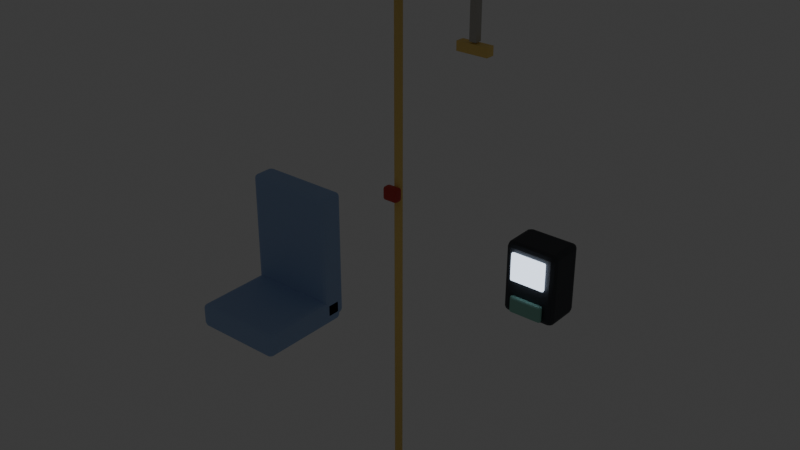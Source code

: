# Source: BusInterior_blockout.blend  (saved by Blender 4.3.34; exported with 4.5.12 LTS)
import bpy
from mathutils import Matrix  # noqa: F401  (used for matrix-valued properties, if any)

bpy.ops.wm.read_factory_settings(use_empty=True)
scene = bpy.context.scene
scene.name = 'Scene'

# ---- collections
col_collection = bpy.data.collections.new('Collection'); scene.collection.children.link(col_collection)
col_sf02_businterior = bpy.data.collections.new('SF02_BusInterior'); scene.collection.children.link(col_sf02_businterior)

# ---- materials (node trees are filled in below, after node groups)
mat_m_businterior_blue = bpy.data.materials.new('M_BusInterior_Blue')
mat_m_businterior_blue.diffuse_color = (0.3372, 0.4735, 0.7454, 1.0)
mat_m_businterior_yellow = bpy.data.materials.new('M_BusInterior_Yellow')
mat_m_businterior_yellow.diffuse_color = (0.9301, 0.6654, 0.1946, 1.0)
mat_m_businterior_busred = bpy.data.materials.new('M_BusInterior_BusRed')
mat_m_businterior_busred.diffuse_color = (0.5776, 0.05448, 0.04374, 1.0)
mat_m_businterior_asphalt = bpy.data.materials.new('M_BusInterior_Asphalt')
mat_m_businterior_asphalt.diffuse_color = (0.04231, 0.04667, 0.05448, 1.0)
mat_m_businterior_cool = bpy.data.materials.new('M_BusInterior_Cool')
mat_m_businterior_cool.diffuse_color = (0.7231, 0.8308, 1.0, 1.0)
mat_m_businterior_mint = bpy.data.materials.new('M_BusInterior_Mint')
mat_m_businterior_mint.diffuse_color = (0.2747, 0.5841, 0.4851, 1.0)
mat_m_businterior_concrete = bpy.data.materials.new('M_BusInterior_Concrete')
mat_m_businterior_concrete.diffuse_color = (0.4851, 0.4678, 0.4233, 1.0)

# ---- material node trees
mat_m_businterior_blue.use_nodes = True; mat_m_businterior_blue.node_tree.nodes.clear()
_N = mat_m_businterior_blue.node_tree.nodes; _L = mat_m_businterior_blue.node_tree.links
n0 = _N.new('ShaderNodeBsdfPrincipled'); n0.name = 'Principled BSDF'; n0.location = (10, 300)
n0.inputs[0].default_value = (0.3372, 0.4735, 0.7454, 1.0)
n0.inputs[2].default_value = 0.65
n1 = _N.new('ShaderNodeOutputMaterial'); n1.name = 'Material Output'; n1.location = (300, 300)
_L.new(n0.outputs[0], n1.inputs[0])
n1.is_active_output = True
mat_m_businterior_yellow.use_nodes = True; mat_m_businterior_yellow.node_tree.nodes.clear()
_N = mat_m_businterior_yellow.node_tree.nodes; _L = mat_m_businterior_yellow.node_tree.links
n0 = _N.new('ShaderNodeBsdfPrincipled'); n0.name = 'Principled BSDF'; n0.location = (10, 300)
n0.inputs[0].default_value = (0.9301, 0.6654, 0.1946, 1.0)
n0.inputs[2].default_value = 0.65
n1 = _N.new('ShaderNodeOutputMaterial'); n1.name = 'Material Output'; n1.location = (300, 300)
_L.new(n0.outputs[0], n1.inputs[0])
n1.is_active_output = True
mat_m_businterior_busred.use_nodes = True; mat_m_businterior_busred.node_tree.nodes.clear()
_N = mat_m_businterior_busred.node_tree.nodes; _L = mat_m_businterior_busred.node_tree.links
n0 = _N.new('ShaderNodeBsdfPrincipled'); n0.name = 'Principled BSDF'; n0.location = (10, 300)
n0.inputs[0].default_value = (0.5776, 0.05448, 0.04374, 1.0)
n0.inputs[2].default_value = 0.65
n1 = _N.new('ShaderNodeOutputMaterial'); n1.name = 'Material Output'; n1.location = (300, 300)
_L.new(n0.outputs[0], n1.inputs[0])
n1.is_active_output = True
mat_m_businterior_asphalt.use_nodes = True; mat_m_businterior_asphalt.node_tree.nodes.clear()
_N = mat_m_businterior_asphalt.node_tree.nodes; _L = mat_m_businterior_asphalt.node_tree.links
n0 = _N.new('ShaderNodeBsdfPrincipled'); n0.name = 'Principled BSDF'; n0.location = (10, 300)
n0.inputs[0].default_value = (0.04231, 0.04667, 0.05448, 1.0)
n0.inputs[2].default_value = 0.65
n1 = _N.new('ShaderNodeOutputMaterial'); n1.name = 'Material Output'; n1.location = (300, 300)
_L.new(n0.outputs[0], n1.inputs[0])
n1.is_active_output = True
mat_m_businterior_cool.use_nodes = True; mat_m_businterior_cool.node_tree.nodes.clear()
_N = mat_m_businterior_cool.node_tree.nodes; _L = mat_m_businterior_cool.node_tree.links
n0 = _N.new('ShaderNodeBsdfPrincipled'); n0.name = 'Principled BSDF'; n0.location = (10, 300)
n0.inputs[0].default_value = (0.7231, 0.8308, 1.0, 1.0)
n0.inputs[2].default_value = 0.65
n0.inputs[27].default_value = (0.7231, 0.8308, 1.0, 1.0)
n0.inputs[28].default_value = 2.0
n1 = _N.new('ShaderNodeOutputMaterial'); n1.name = 'Material Output'; n1.location = (300, 300)
_L.new(n0.outputs[0], n1.inputs[0])
n1.is_active_output = True
mat_m_businterior_mint.use_nodes = True; mat_m_businterior_mint.node_tree.nodes.clear()
_N = mat_m_businterior_mint.node_tree.nodes; _L = mat_m_businterior_mint.node_tree.links
n0 = _N.new('ShaderNodeBsdfPrincipled'); n0.name = 'Principled BSDF'; n0.location = (10, 300)
n0.inputs[0].default_value = (0.2747, 0.5841, 0.4851, 1.0)
n0.inputs[2].default_value = 0.65
n1 = _N.new('ShaderNodeOutputMaterial'); n1.name = 'Material Output'; n1.location = (300, 300)
_L.new(n0.outputs[0], n1.inputs[0])
n1.is_active_output = True
mat_m_businterior_concrete.use_nodes = True; mat_m_businterior_concrete.node_tree.nodes.clear()
_N = mat_m_businterior_concrete.node_tree.nodes; _L = mat_m_businterior_concrete.node_tree.links
n0 = _N.new('ShaderNodeBsdfPrincipled'); n0.name = 'Principled BSDF'; n0.location = (10, 300)
n0.inputs[0].default_value = (0.4851, 0.4678, 0.4233, 1.0)
n0.inputs[2].default_value = 0.65
n1 = _N.new('ShaderNodeOutputMaterial'); n1.name = 'Material Output'; n1.location = (300, 300)
_L.new(n0.outputs[0], n1.inputs[0])
n1.is_active_output = True

# ---- world
world_world = bpy.data.worlds.new('World'); scene.world = world_world
world_world.use_nodes = True; world_world.node_tree.nodes.clear()
_N = world_world.node_tree.nodes; _L = world_world.node_tree.links
n0 = _N.new('ShaderNodeOutputWorld'); n0.name = 'World Output'; n0.location = (300, 300)
n1 = _N.new('ShaderNodeBackground'); n1.name = 'Background'; n1.location = (10, 300)
n1.inputs[0].default_value = (0.05088, 0.05088, 0.05088, 1.0)
_L.new(n1.outputs[0], n0.inputs[0])
n0.is_active_output = True
world_world.color = (0.05088, 0.05088, 0.05088)
world_world.sun_shadow_jitter_overblur = 0.0

# ---- meshes
me_sf02_businterior_seatbase_l0 = bpy.data.meshes.new('SF02_BusInterior_SeatBase_L0')
me_sf02_businterior_seatbase_l0.from_pydata([(-0.21, -0.22, -0.06), (-0.21, -0.24, -0.04), (-0.23, -0.22, -0.04), (-0.21, -0.2341, -0.05414), (-0.2215, -0.2315, -0.05155), (-0.2241, -0.2341, -0.04), (-0.2241, -0.22, -0.05414), (-0.21, -0.24, 0.04), (-0.21, -0.22, 0.06), (-0.23, -0.22, 0.04), (-0.21, -0.2341, 0.05414), (-0.2215, -0.2315, 0.05155), (-0.2241, -0.22, 0.05414), (-0.2241, -0.2341, 0.04), (-0.21, 0.22, -0.06), (-0.23, 0.22, -0.04), (-0.21, 0.24, -0.04), (-0.2241, 0.22, -0.05414), (-0.2215, 0.2315, -0.05155), (-0.2241, 0.2341, -0.04), (-0.21, 0.2341, -0.05414), (-0.21, 0.22, 0.06), (-0.21, 0.24, 0.04), (-0.23, 0.22, 0.04), (-0.21, 0.2341, 0.05414), (-0.2215, 0.2315, 0.05155), (-0.2241, 0.2341, 0.04), (-0.2241, 0.22, 0.05414), (0.21, -0.22, -0.06), (0.23, -0.22, -0.04), (0.21, -0.24, -0.04), (0.2241, -0.22, -0.05414), (0.2215, -0.2315, -0.05155), (0.2241, -0.2341, -0.04), (0.21, -0.2341, -0.05414), (0.21, -0.22, 0.06), (0.21, -0.24, 0.04), (0.23, -0.22, 0.04), (0.21, -0.2341, 0.05414), (0.2215, -0.2315, 0.05155), (0.2241, -0.2341, 0.04), (0.2241, -0.22, 0.05414), (0.21, 0.22, -0.06), (0.21, 0.24, -0.04), (0.23, 0.22, -0.04), (0.21, 0.2341, -0.05414), (0.2215, 0.2315, -0.05155), (0.2241, 0.2341, -0.04), (0.2241, 0.22, -0.05414), (0.21, 0.22, 0.06), (0.23, 0.22, 0.04), (0.21, 0.24, 0.04), (0.2241, 0.22, 0.05414), (0.2215, 0.2315, 0.05155), (0.2241, 0.2341, 0.04), (0.21, 0.2341, 0.05414)], [], [(30, 36, 7, 1), (44, 50, 37, 29), (49, 21, 8, 35), (2, 9, 23, 15), (16, 22, 51, 43), (0, 3, 4, 6), (1, 5, 4, 3), (2, 6, 4, 5), (7, 10, 11, 13), (8, 12, 11, 10), (9, 13, 11, 12), (14, 17, 18, 20), (15, 19, 18, 17), (16, 20, 18, 19), (21, 24, 25, 27), (22, 26, 25, 24), (23, 27, 25, 26), (28, 31, 32, 34), (29, 33, 32, 31), (30, 34, 32, 33), (35, 38, 39, 41), (36, 40, 39, 38), (37, 41, 39, 40), (42, 45, 46, 48), (43, 47, 46, 45), (44, 48, 46, 47), (49, 52, 53, 55), (50, 54, 53, 52), (51, 55, 53, 54), (14, 0, 6, 17), (17, 6, 2, 15), (1, 7, 13, 5), (5, 13, 9, 2), (8, 21, 27, 12), (12, 27, 23, 9), (22, 16, 19, 26), (26, 19, 15, 23), (42, 14, 20, 45), (45, 20, 16, 43), (21, 49, 55, 24), (24, 55, 51, 22), (50, 44, 47, 54), (54, 47, 43, 51), (28, 42, 48, 31), (31, 48, 44, 29), (49, 35, 41, 52), (52, 41, 37, 50), (36, 30, 33, 40), (40, 33, 29, 37), (0, 28, 34, 3), (3, 34, 30, 1), (35, 8, 10, 38), (38, 10, 7, 36), (14, 42, 28, 0)])
me_sf02_businterior_seatbase_l0.materials.append(mat_m_businterior_blue)
me_sf02_businterior_seatbase_l0.update()
me_sf02_businterior_seatback_l0 = bpy.data.meshes.new('SF02_BusInterior_SeatBack_L0')
me_sf02_businterior_seatback_l0.from_pydata([(-0.21, -0.04, -0.325), (-0.21, -0.06, -0.305), (-0.23, -0.04, -0.305), (-0.21, -0.05414, -0.3191), (-0.2215, -0.05155, -0.3165), (-0.2241, -0.05414, -0.305), (-0.2241, -0.04, -0.3191), (-0.21, -0.06, 0.305), (-0.21, -0.04, 0.325), (-0.23, -0.04, 0.305), (-0.21, -0.05414, 0.3191), (-0.2215, -0.05155, 0.3165), (-0.2241, -0.04, 0.3191), (-0.2241, -0.05414, 0.305), (-0.21, 0.04, -0.325), (-0.23, 0.04, -0.305), (-0.21, 0.06, -0.305), (-0.2241, 0.04, -0.3191), (-0.2215, 0.05155, -0.3165), (-0.2241, 0.05414, -0.305), (-0.21, 0.05414, -0.3191), (-0.21, 0.04, 0.325), (-0.21, 0.06, 0.305), (-0.23, 0.04, 0.305), (-0.21, 0.05414, 0.3191), (-0.2215, 0.05155, 0.3165), (-0.2241, 0.05414, 0.305), (-0.2241, 0.04, 0.3191), (0.21, -0.04, -0.325), (0.23, -0.04, -0.305), (0.21, -0.06, -0.305), (0.2241, -0.04, -0.3191), (0.2215, -0.05155, -0.3165), (0.2241, -0.05414, -0.305), (0.21, -0.05414, -0.3191), (0.21, -0.04, 0.325), (0.21, -0.06, 0.305), (0.23, -0.04, 0.305), (0.21, -0.05414, 0.3191), (0.2215, -0.05155, 0.3165), (0.2241, -0.05414, 0.305), (0.2241, -0.04, 0.3191), (0.21, 0.04, -0.325), (0.21, 0.06, -0.305), (0.23, 0.04, -0.305), (0.21, 0.05414, -0.3191), (0.2215, 0.05155, -0.3165), (0.2241, 0.05414, -0.305), (0.2241, 0.04, -0.3191), (0.21, 0.04, 0.325), (0.23, 0.04, 0.305), (0.21, 0.06, 0.305), (0.2241, 0.04, 0.3191), (0.2215, 0.05155, 0.3165), (0.2241, 0.05414, 0.305), (0.21, 0.05414, 0.3191)], [], [(30, 36, 7, 1), (44, 50, 37, 29), (49, 21, 8, 35), (2, 9, 23, 15), (16, 22, 51, 43), (0, 3, 4, 6), (1, 5, 4, 3), (2, 6, 4, 5), (7, 10, 11, 13), (8, 12, 11, 10), (9, 13, 11, 12), (14, 17, 18, 20), (15, 19, 18, 17), (16, 20, 18, 19), (21, 24, 25, 27), (22, 26, 25, 24), (23, 27, 25, 26), (28, 31, 32, 34), (29, 33, 32, 31), (30, 34, 32, 33), (35, 38, 39, 41), (36, 40, 39, 38), (37, 41, 39, 40), (42, 45, 46, 48), (43, 47, 46, 45), (44, 48, 46, 47), (49, 52, 53, 55), (50, 54, 53, 52), (51, 55, 53, 54), (14, 0, 6, 17), (17, 6, 2, 15), (1, 7, 13, 5), (5, 13, 9, 2), (8, 21, 27, 12), (12, 27, 23, 9), (22, 16, 19, 26), (26, 19, 15, 23), (42, 14, 20, 45), (45, 20, 16, 43), (21, 49, 55, 24), (24, 55, 51, 22), (50, 44, 47, 54), (54, 47, 43, 51), (28, 42, 48, 31), (31, 48, 44, 29), (49, 35, 41, 52), (52, 41, 37, 50), (36, 30, 33, 40), (40, 33, 29, 37), (0, 28, 34, 3), (3, 34, 30, 1), (35, 8, 10, 38), (38, 10, 7, 36), (14, 42, 28, 0)])
me_sf02_businterior_seatback_l0.materials.append(mat_m_businterior_blue)
me_sf02_businterior_seatback_l0.update()
me_sf02_businterior_pole_l0 = bpy.data.meshes.new('SF02_BusInterior_Pole_L0')
me_sf02_businterior_pole_l0.from_pydata([(0.0, 0.0175, -1.1), (0.0, 0.0175, 1.1), (0.00875, 0.01516, -1.1), (0.00875, 0.01516, 1.1), (0.01516, 0.00875, -1.1), (0.01516, 0.00875, 1.1), (0.0175, 0.0, -1.1), (0.0175, 0.0, 1.1), (0.01516, -0.00875, -1.1), (0.01516, -0.00875, 1.1), (0.00875, -0.01516, -1.1), (0.00875, -0.01516, 1.1), (0.0, -0.0175, -1.1), (0.0, -0.0175, 1.1), (-0.00875, -0.01516, -1.1), (-0.00875, -0.01516, 1.1), (-0.01516, -0.00875, -1.1), (-0.01516, -0.00875, 1.1), (-0.0175, 0.0, -1.1), (-0.0175, 0.0, 1.1), (-0.01516, 0.00875, -1.1), (-0.01516, 0.00875, 1.1), (-0.00875, 0.01516, -1.1), (-0.00875, 0.01516, 1.1)], [], [(0, 1, 3, 2), (2, 3, 5, 4), (4, 5, 7, 6), (6, 7, 9, 8), (8, 9, 11, 10), (10, 11, 13, 12), (12, 13, 15, 14), (14, 15, 17, 16), (16, 17, 19, 18), (18, 19, 21, 20), (3, 1, 23, 21, 19, 17, 15, 13, 11, 9, 7, 5), (20, 21, 23, 22), (22, 23, 1, 0), (0, 2, 4, 6, 8, 10, 12, 14, 16, 18, 20, 22)])
me_sf02_businterior_pole_l0.polygons.foreach_set('use_smooth', [True] * 14)
me_sf02_businterior_pole_l0.materials.append(mat_m_businterior_yellow)
me_sf02_businterior_pole_l0.update()
me_sf02_businterior_stopbell_l0 = bpy.data.meshes.new('SF02_BusInterior_StopBell_L0')
me_sf02_businterior_stopbell_l0.from_pydata([(-0.025, -0.01, -0.03), (-0.025, -0.02, -0.02), (-0.035, -0.01, -0.02), (-0.025, -0.01707, -0.02707), (-0.03077, -0.01577, -0.02577), (-0.03207, -0.01707, -0.02), (-0.03207, -0.01, -0.02707), (-0.025, -0.02, 0.02), (-0.025, -0.01, 0.03), (-0.035, -0.01, 0.02), (-0.025, -0.01707, 0.02707), (-0.03077, -0.01577, 0.02577), (-0.03207, -0.01, 0.02707), (-0.03207, -0.01707, 0.02), (-0.025, 0.01, -0.03), (-0.035, 0.01, -0.02), (-0.025, 0.02, -0.02), (-0.03207, 0.01, -0.02707), (-0.03077, 0.01577, -0.02577), (-0.03207, 0.01707, -0.02), (-0.025, 0.01707, -0.02707), (-0.025, 0.01, 0.03), (-0.025, 0.02, 0.02), (-0.035, 0.01, 0.02), (-0.025, 0.01707, 0.02707), (-0.03077, 0.01577, 0.02577), (-0.03207, 0.01707, 0.02), (-0.03207, 0.01, 0.02707), (0.025, -0.01, -0.03), (0.035, -0.01, -0.02), (0.025, -0.02, -0.02), (0.03207, -0.01, -0.02707), (0.03077, -0.01577, -0.02577), (0.03207, -0.01707, -0.02), (0.025, -0.01707, -0.02707), (0.025, -0.01, 0.03), (0.025, -0.02, 0.02), (0.035, -0.01, 0.02), (0.025, -0.01707, 0.02707), (0.03077, -0.01577, 0.02577), (0.03207, -0.01707, 0.02), (0.03207, -0.01, 0.02707), (0.025, 0.01, -0.03), (0.025, 0.02, -0.02), (0.035, 0.01, -0.02), (0.025, 0.01707, -0.02707), (0.03077, 0.01577, -0.02577), (0.03207, 0.01707, -0.02), (0.03207, 0.01, -0.02707), (0.025, 0.01, 0.03), (0.035, 0.01, 0.02), (0.025, 0.02, 0.02), (0.03207, 0.01, 0.02707), (0.03077, 0.01577, 0.02577), (0.03207, 0.01707, 0.02), (0.025, 0.01707, 0.02707)], [], [(30, 36, 7, 1), (44, 50, 37, 29), (49, 21, 8, 35), (2, 9, 23, 15), (16, 22, 51, 43), (0, 3, 4, 6), (1, 5, 4, 3), (2, 6, 4, 5), (7, 10, 11, 13), (8, 12, 11, 10), (9, 13, 11, 12), (14, 17, 18, 20), (15, 19, 18, 17), (16, 20, 18, 19), (21, 24, 25, 27), (22, 26, 25, 24), (23, 27, 25, 26), (28, 31, 32, 34), (29, 33, 32, 31), (30, 34, 32, 33), (35, 38, 39, 41), (36, 40, 39, 38), (37, 41, 39, 40), (42, 45, 46, 48), (43, 47, 46, 45), (44, 48, 46, 47), (49, 52, 53, 55), (50, 54, 53, 52), (51, 55, 53, 54), (14, 0, 6, 17), (17, 6, 2, 15), (1, 7, 13, 5), (5, 13, 9, 2), (8, 21, 27, 12), (12, 27, 23, 9), (22, 16, 19, 26), (26, 19, 15, 23), (42, 14, 20, 45), (45, 20, 16, 43), (21, 49, 55, 24), (24, 55, 51, 22), (50, 44, 47, 54), (54, 47, 43, 51), (28, 42, 48, 31), (31, 48, 44, 29), (49, 35, 41, 52), (52, 41, 37, 50), (36, 30, 33, 40), (40, 33, 29, 37), (0, 28, 34, 3), (3, 34, 30, 1), (35, 8, 10, 38), (38, 10, 7, 36), (14, 42, 28, 0)])
me_sf02_businterior_stopbell_l0.materials.append(mat_m_businterior_busred)
me_sf02_businterior_stopbell_l0.update()
me_sf02_businterior_validator_l0 = bpy.data.meshes.new('SF02_BusInterior_Validator_L0')
me_sf02_businterior_validator_l0.from_pydata([(-0.09, -0.06, -0.15), (-0.09, -0.08, -0.13), (-0.11, -0.06, -0.13), (-0.09, -0.07414, -0.1441), (-0.1015, -0.07155, -0.1415), (-0.1041, -0.07414, -0.13), (-0.1041, -0.06, -0.1441), (-0.09, -0.08, 0.13), (-0.09, -0.06, 0.15), (-0.11, -0.06, 0.13), (-0.09, -0.07414, 0.1441), (-0.1015, -0.07155, 0.1415), (-0.1041, -0.06, 0.1441), (-0.1041, -0.07414, 0.13), (-0.09, 0.06, -0.15), (-0.11, 0.06, -0.13), (-0.09, 0.08, -0.13), (-0.1041, 0.06, -0.1441), (-0.1015, 0.07155, -0.1415), (-0.1041, 0.07414, -0.13), (-0.09, 0.07414, -0.1441), (-0.09, 0.06, 0.15), (-0.09, 0.08, 0.13), (-0.11, 0.06, 0.13), (-0.09, 0.07414, 0.1441), (-0.1015, 0.07155, 0.1415), (-0.1041, 0.07414, 0.13), (-0.1041, 0.06, 0.1441), (0.09, -0.06, -0.15), (0.11, -0.06, -0.13), (0.09, -0.08, -0.13), (0.1041, -0.06, -0.1441), (0.1015, -0.07155, -0.1415), (0.1041, -0.07414, -0.13), (0.09, -0.07414, -0.1441), (0.09, -0.06, 0.15), (0.09, -0.08, 0.13), (0.11, -0.06, 0.13), (0.09, -0.07414, 0.1441), (0.1015, -0.07155, 0.1415), (0.1041, -0.07414, 0.13), (0.1041, -0.06, 0.1441), (0.09, 0.06, -0.15), (0.09, 0.08, -0.13), (0.11, 0.06, -0.13), (0.09, 0.07414, -0.1441), (0.1015, 0.07155, -0.1415), (0.1041, 0.07414, -0.13), (0.1041, 0.06, -0.1441), (0.09, 0.06, 0.15), (0.11, 0.06, 0.13), (0.09, 0.08, 0.13), (0.1041, 0.06, 0.1441), (0.1015, 0.07155, 0.1415), (0.1041, 0.07414, 0.13), (0.09, 0.07414, 0.1441)], [], [(30, 36, 7, 1), (44, 50, 37, 29), (49, 21, 8, 35), (2, 9, 23, 15), (16, 22, 51, 43), (0, 3, 4, 6), (1, 5, 4, 3), (2, 6, 4, 5), (7, 10, 11, 13), (8, 12, 11, 10), (9, 13, 11, 12), (14, 17, 18, 20), (15, 19, 18, 17), (16, 20, 18, 19), (21, 24, 25, 27), (22, 26, 25, 24), (23, 27, 25, 26), (28, 31, 32, 34), (29, 33, 32, 31), (30, 34, 32, 33), (35, 38, 39, 41), (36, 40, 39, 38), (37, 41, 39, 40), (42, 45, 46, 48), (43, 47, 46, 45), (44, 48, 46, 47), (49, 52, 53, 55), (50, 54, 53, 52), (51, 55, 53, 54), (14, 0, 6, 17), (17, 6, 2, 15), (1, 7, 13, 5), (5, 13, 9, 2), (8, 21, 27, 12), (12, 27, 23, 9), (22, 16, 19, 26), (26, 19, 15, 23), (42, 14, 20, 45), (45, 20, 16, 43), (21, 49, 55, 24), (24, 55, 51, 22), (50, 44, 47, 54), (54, 47, 43, 51), (28, 42, 48, 31), (31, 48, 44, 29), (49, 35, 41, 52), (52, 41, 37, 50), (36, 30, 33, 40), (40, 33, 29, 37), (0, 28, 34, 3), (3, 34, 30, 1), (35, 8, 10, 38), (38, 10, 7, 36), (14, 42, 28, 0)])
me_sf02_businterior_validator_l0.materials.append(mat_m_businterior_asphalt)
me_sf02_businterior_validator_l0.update()
me_sf02_businterior_validatorscreen_l0 = bpy.data.meshes.new('SF02_BusInterior_ValidatorScreen_L0')
me_sf02_businterior_validatorscreen_l0.from_pydata([(-0.0675, -1.397e-09, -0.06), (-0.0675, -0.0075, -0.0525), (-0.075, -9.313e-10, -0.0525), (-0.0675, -0.005303, -0.0578), (-0.07183, -0.00433, -0.05683), (-0.0728, -0.005303, -0.0525), (-0.0728, -1.164e-09, -0.0578), (-0.0675, -0.0075, 0.0525), (-0.0675, -9.313e-10, 0.06), (-0.075, -9.313e-10, 0.0525), (-0.0675, -0.005303, 0.0578), (-0.07183, -0.00433, 0.05683), (-0.0728, -9.313e-10, 0.0578), (-0.0728, -0.005303, 0.0525), (-0.0675, 9.313e-10, -0.06), (-0.075, 9.313e-10, -0.0525), (-0.0675, 0.0075, -0.0525), (-0.0728, 9.313e-10, -0.0578), (-0.07183, 0.00433, -0.05683), (-0.0728, 0.005303, -0.0525), (-0.0675, 0.005303, -0.0578), (-0.0675, 1.397e-09, 0.06), (-0.0675, 0.0075, 0.0525), (-0.075, 9.313e-10, 0.0525), (-0.0675, 0.005303, 0.0578), (-0.07183, 0.00433, 0.05683), (-0.0728, 0.005303, 0.0525), (-0.0728, 1.164e-09, 0.0578), (0.0675, -9.313e-10, -0.06), (0.075, -9.313e-10, -0.0525), (0.0675, -0.0075, -0.0525), (0.0728, -9.313e-10, -0.0578), (0.07183, -0.00433, -0.05683), (0.0728, -0.005303, -0.0525), (0.0675, -0.005303, -0.0578), (0.0675, -1.397e-09, 0.06), (0.0675, -0.0075, 0.0525), (0.075, -9.313e-10, 0.0525), (0.0675, -0.005303, 0.0578), (0.07183, -0.00433, 0.05683), (0.0728, -0.005303, 0.0525), (0.0728, -1.164e-09, 0.0578), (0.0675, 1.397e-09, -0.06), (0.0675, 0.0075, -0.0525), (0.075, 9.313e-10, -0.0525), (0.0675, 0.005303, -0.0578), (0.07183, 0.00433, -0.05683), (0.0728, 0.005303, -0.0525), (0.0728, 1.164e-09, -0.0578), (0.0675, 9.313e-10, 0.06), (0.075, 9.313e-10, 0.0525), (0.0675, 0.0075, 0.0525), (0.0728, 9.313e-10, 0.0578), (0.07183, 0.00433, 0.05683), (0.0728, 0.005303, 0.0525), (0.0675, 0.005303, 0.0578)], [], [(30, 36, 7, 1), (44, 50, 37, 29), (49, 21, 8, 35), (2, 9, 23, 15), (16, 22, 51, 43), (0, 3, 4, 6), (1, 5, 4, 3), (2, 6, 4, 5), (7, 10, 11, 13), (8, 12, 11, 10), (9, 13, 11, 12), (14, 17, 18, 20), (15, 19, 18, 17), (16, 20, 18, 19), (21, 24, 25, 27), (22, 26, 25, 24), (23, 27, 25, 26), (28, 31, 32, 34), (29, 33, 32, 31), (30, 34, 32, 33), (35, 38, 39, 41), (36, 40, 39, 38), (37, 41, 39, 40), (42, 45, 46, 48), (43, 47, 46, 45), (44, 48, 46, 47), (49, 52, 53, 55), (50, 54, 53, 52), (51, 55, 53, 54), (14, 0, 6, 17), (17, 6, 2, 15), (1, 7, 13, 5), (5, 13, 9, 2), (8, 21, 27, 12), (12, 27, 23, 9), (22, 16, 19, 26), (26, 19, 15, 23), (42, 14, 20, 45), (45, 20, 16, 43), (21, 49, 55, 24), (24, 55, 51, 22), (50, 44, 47, 54), (54, 47, 43, 51), (28, 42, 48, 31), (31, 48, 44, 29), (49, 35, 41, 52), (52, 41, 37, 50), (36, 30, 33, 40), (40, 33, 29, 37), (0, 28, 34, 3), (3, 34, 30, 1), (35, 8, 10, 38), (38, 10, 7, 36), (14, 42, 28, 0)])
me_sf02_businterior_validatorscreen_l0.materials.append(mat_m_businterior_cool)
me_sf02_businterior_validatorscreen_l0.update()
me_sf02_businterior_tapzone_l0 = bpy.data.meshes.new('SF02_BusInterior_TapZone_L0')
me_sf02_businterior_tapzone_l0.from_pydata([(-0.062, -0.002, -0.035), (-0.062, -0.01, -0.027), (-0.07, -0.002, -0.027), (-0.062, -0.007657, -0.03266), (-0.06662, -0.006619, -0.03162), (-0.06766, -0.007657, -0.027), (-0.06766, -0.002, -0.03266), (-0.062, -0.01, 0.027), (-0.062, -0.002, 0.035), (-0.07, -0.002, 0.027), (-0.062, -0.007657, 0.03266), (-0.06662, -0.006619, 0.03162), (-0.06766, -0.002, 0.03266), (-0.06766, -0.007657, 0.027), (-0.062, 0.002, -0.035), (-0.07, 0.002, -0.027), (-0.062, 0.01, -0.027), (-0.06766, 0.002, -0.03266), (-0.06662, 0.006619, -0.03162), (-0.06766, 0.007657, -0.027), (-0.062, 0.007657, -0.03266), (-0.062, 0.002, 0.035), (-0.062, 0.01, 0.027), (-0.07, 0.002, 0.027), (-0.062, 0.007657, 0.03266), (-0.06662, 0.006619, 0.03162), (-0.06766, 0.007657, 0.027), (-0.06766, 0.002, 0.03266), (0.062, -0.002, -0.035), (0.07, -0.002, -0.027), (0.062, -0.01, -0.027), (0.06766, -0.002, -0.03266), (0.06662, -0.006619, -0.03162), (0.06766, -0.007657, -0.027), (0.062, -0.007657, -0.03266), (0.062, -0.002, 0.035), (0.062, -0.01, 0.027), (0.07, -0.002, 0.027), (0.062, -0.007657, 0.03266), (0.06662, -0.006619, 0.03162), (0.06766, -0.007657, 0.027), (0.06766, -0.002, 0.03266), (0.062, 0.002, -0.035), (0.062, 0.01, -0.027), (0.07, 0.002, -0.027), (0.062, 0.007657, -0.03266), (0.06662, 0.006619, -0.03162), (0.06766, 0.007657, -0.027), (0.06766, 0.002, -0.03266), (0.062, 0.002, 0.035), (0.07, 0.002, 0.027), (0.062, 0.01, 0.027), (0.06766, 0.002, 0.03266), (0.06662, 0.006619, 0.03162), (0.06766, 0.007657, 0.027), (0.062, 0.007657, 0.03266)], [], [(30, 36, 7, 1), (44, 50, 37, 29), (49, 21, 8, 35), (2, 9, 23, 15), (16, 22, 51, 43), (0, 3, 4, 6), (1, 5, 4, 3), (2, 6, 4, 5), (7, 10, 11, 13), (8, 12, 11, 10), (9, 13, 11, 12), (14, 17, 18, 20), (15, 19, 18, 17), (16, 20, 18, 19), (21, 24, 25, 27), (22, 26, 25, 24), (23, 27, 25, 26), (28, 31, 32, 34), (29, 33, 32, 31), (30, 34, 32, 33), (35, 38, 39, 41), (36, 40, 39, 38), (37, 41, 39, 40), (42, 45, 46, 48), (43, 47, 46, 45), (44, 48, 46, 47), (49, 52, 53, 55), (50, 54, 53, 52), (51, 55, 53, 54), (14, 0, 6, 17), (17, 6, 2, 15), (1, 7, 13, 5), (5, 13, 9, 2), (8, 21, 27, 12), (12, 27, 23, 9), (22, 16, 19, 26), (26, 19, 15, 23), (42, 14, 20, 45), (45, 20, 16, 43), (21, 49, 55, 24), (24, 55, 51, 22), (50, 44, 47, 54), (54, 47, 43, 51), (28, 42, 48, 31), (31, 48, 44, 29), (49, 35, 41, 52), (52, 41, 37, 50), (36, 30, 33, 40), (40, 33, 29, 37), (0, 28, 34, 3), (3, 34, 30, 1), (35, 8, 10, 38), (38, 10, 7, 36), (14, 42, 28, 0)])
me_sf02_businterior_tapzone_l0.materials.append(mat_m_businterior_mint)
me_sf02_businterior_tapzone_l0.update()
me_sf02_businterior_strapstem_l0 = bpy.data.meshes.new('SF02_BusInterior_StrapStem_L0')
me_sf02_businterior_strapstem_l0.from_pydata([(-0.0175, -0.0175, -0.12), (-0.0175, -0.0175, 0.12), (-0.0175, 0.0175, -0.12), (-0.0175, 0.0175, 0.12), (0.0175, -0.0175, -0.12), (0.0175, -0.0175, 0.12), (0.0175, 0.0175, -0.12), (0.0175, 0.0175, 0.12)], [], [(0, 1, 3, 2), (2, 3, 7, 6), (6, 7, 5, 4), (4, 5, 1, 0), (2, 6, 4, 0), (7, 3, 1, 5)])
me_sf02_businterior_strapstem_l0.materials.append(mat_m_businterior_concrete)
me_sf02_businterior_strapstem_l0.update()
me_sf02_businterior_strapgrip_l0 = bpy.data.meshes.new('SF02_BusInterior_StrapGrip_L0')
me_sf02_businterior_strapgrip_l0.from_pydata([(-0.08, -0.0225, -0.0225), (-0.08, -0.0225, 0.0225), (-0.08, 0.0225, -0.0225), (-0.08, 0.0225, 0.0225), (0.08, -0.0225, -0.0225), (0.08, -0.0225, 0.0225), (0.08, 0.0225, -0.0225), (0.08, 0.0225, 0.0225)], [], [(0, 1, 3, 2), (2, 3, 7, 6), (6, 7, 5, 4), (4, 5, 1, 0), (2, 6, 4, 0), (7, 3, 1, 5)])
me_sf02_businterior_strapgrip_l0.materials.append(mat_m_businterior_yellow)
me_sf02_businterior_strapgrip_l0.update()

# ---- objects
ob_sf02_businterior_root_l0 = bpy.data.objects.new('SF02_BusInterior_Root_L0', None)
ob_sf02_businterior_seatbase_l0 = bpy.data.objects.new('SF02_BusInterior_SeatBase_L0', me_sf02_businterior_seatbase_l0)
ob_sf02_businterior_seatback_l0 = bpy.data.objects.new('SF02_BusInterior_SeatBack_L0', me_sf02_businterior_seatback_l0)
ob_sf02_businterior_pole_l0 = bpy.data.objects.new('SF02_BusInterior_Pole_L0', me_sf02_businterior_pole_l0)
ob_sf02_businterior_stopbell_l0 = bpy.data.objects.new('SF02_BusInterior_StopBell_L0', me_sf02_businterior_stopbell_l0)
ob_sf02_businterior_validator_l0 = bpy.data.objects.new('SF02_BusInterior_Validator_L0', me_sf02_businterior_validator_l0)
ob_sf02_businterior_validatorscreen_l0 = bpy.data.objects.new('SF02_BusInterior_ValidatorScreen_L0', me_sf02_businterior_validatorscreen_l0)
ob_sf02_businterior_tapzone_l0 = bpy.data.objects.new('SF02_BusInterior_TapZone_L0', me_sf02_businterior_tapzone_l0)
ob_sf02_businterior_strappivot_l0 = bpy.data.objects.new('SF02_BusInterior_StrapPivot_L0', None)
ob_sf02_businterior_strapstem_l0 = bpy.data.objects.new('SF02_BusInterior_StrapStem_L0', me_sf02_businterior_strapstem_l0)
ob_sf02_businterior_strapgrip_l0 = bpy.data.objects.new('SF02_BusInterior_StrapGrip_L0', me_sf02_businterior_strapgrip_l0)

# ---- transforms, parenting, visibility, modifiers, constraints
ob_sf02_businterior_root_l0.location = (0.0, 0.0, 0.0)
ob_sf02_businterior_root_l0.empty_display_size = 0.1
ob_sf02_businterior_seatbase_l0.parent = ob_sf02_businterior_root_l0
ob_sf02_businterior_seatbase_l0.location = (-0.69, -0.1412, 0.46)
ob_sf02_businterior_seatback_l0.parent = ob_sf02_businterior_root_l0
ob_sf02_businterior_seatback_l0.location = (-0.69, 0.05875, 0.75)
ob_sf02_businterior_pole_l0.parent = ob_sf02_businterior_root_l0
ob_sf02_businterior_pole_l0.location = (0.11, -0.1412, 1.1)
ob_sf02_businterior_stopbell_l0.parent = ob_sf02_businterior_root_l0
ob_sf02_businterior_stopbell_l0.location = (0.11, -0.1813, 1.35)
ob_sf02_businterior_validator_l0.parent = ob_sf02_businterior_root_l0
ob_sf02_businterior_validator_l0.location = (0.81, -0.1412, 1.2)
ob_sf02_businterior_validatorscreen_l0.parent = ob_sf02_businterior_root_l0
ob_sf02_businterior_validatorscreen_l0.location = (0.81, -0.2313, 1.26)
ob_sf02_businterior_tapzone_l0.parent = ob_sf02_businterior_root_l0
ob_sf02_businterior_tapzone_l0.location = (0.81, -0.2313, 1.1)
ob_sf02_businterior_strappivot_l0.parent = ob_sf02_businterior_root_l0
ob_sf02_businterior_strappivot_l0.location = (0.11, 0.3587, 2.1)
ob_sf02_businterior_strappivot_l0.empty_display_size = 0.08
ob_sf02_businterior_strapstem_l0.parent = ob_sf02_businterior_strappivot_l0
ob_sf02_businterior_strapstem_l0.location = (0.0, 0.0, -0.12)
ob_sf02_businterior_strapgrip_l0.parent = ob_sf02_businterior_strappivot_l0
ob_sf02_businterior_strapgrip_l0.location = (0.0, 0.0, -0.27)

# ---- collection membership
col_sf02_businterior.objects.link(ob_sf02_businterior_root_l0)
col_sf02_businterior.objects.link(ob_sf02_businterior_seatbase_l0)
col_sf02_businterior.objects.link(ob_sf02_businterior_seatback_l0)
col_sf02_businterior.objects.link(ob_sf02_businterior_pole_l0)
col_sf02_businterior.objects.link(ob_sf02_businterior_stopbell_l0)
col_sf02_businterior.objects.link(ob_sf02_businterior_validator_l0)
col_sf02_businterior.objects.link(ob_sf02_businterior_validatorscreen_l0)
col_sf02_businterior.objects.link(ob_sf02_businterior_tapzone_l0)
col_sf02_businterior.objects.link(ob_sf02_businterior_strappivot_l0)
col_sf02_businterior.objects.link(ob_sf02_businterior_strapstem_l0)
col_sf02_businterior.objects.link(ob_sf02_businterior_strapgrip_l0)

# ---- scene / render settings (as saved in the file)
scene.frame_start = 1; scene.frame_end = 250; scene.frame_set(1)
scene.render.engine = 'BLENDER_WORKBENCH'
bpy.context.view_layer.update()

# ---- added for rendering (the .blend has no active camera): camera
cam_auto = bpy.data.cameras.new('AutoCamera')
cam_auto.lens = 50.0
cam_auto.sensor_width = 36.0
cam_auto.clip_end = 1000.0
ob_auto_camera = bpy.data.objects.new('AutoCamera', cam_auto)
scene.collection.objects.link(ob_auto_camera)
ob_auto_camera.location = (2.74575, -3.2949, 3.2966)
ob_auto_camera.rotation_euler = (1.09748, -7.21219e-08, 0.694738)
scene.camera = ob_auto_camera
bpy.context.view_layer.update()
